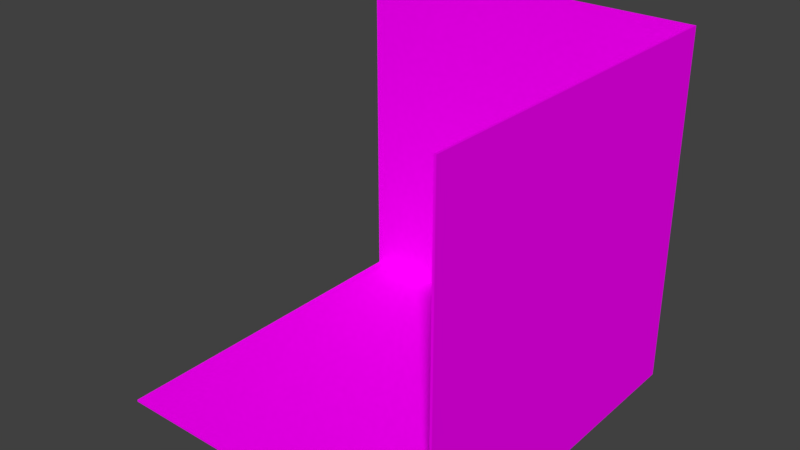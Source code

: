 # Source: Storage_Room.blend  (saved by Blender 2.79.0; exported with 4.5.12 LTS)
import bpy
from mathutils import Matrix  # noqa: F401  (used for matrix-valued properties, if any)

bpy.ops.wm.read_factory_settings(use_empty=True)
scene = bpy.context.scene
scene.name = 'Scene'

# ---- collections
col_collection_1 = bpy.data.collections.new('Collection 1'); scene.collection.children.link(col_collection_1)
col_collection_9 = bpy.data.collections.new('Collection 9'); scene.collection.children.link(col_collection_9)

# ---- images (referenced by path relative to the original .blend; pixels are not part of the script)
import os
ASSET_DIR = os.environ.get("B2B_ASSET_DIR", "")  # directory of the original .blend (textures are referenced by path, not embedded)
HERE = os.path.dirname(os.path.abspath(__file__))  # packed textures are extracted next to this script under _unpacked/

def load_image(name, relpath, width, height, colorspace="sRGB"):
    """Load a texture the original file referenced (path relative to the .blend, or extracted next to this script)."""
    p = next((c for c in (os.path.join(HERE, relpath), os.path.join(ASSET_DIR, relpath)) if relpath and os.path.exists(c)), "")
    if p:
        img = bpy.data.images.load(p, check_existing=True)
        img.name = name
    else:  # same state as the original file: an image datablock whose file is absent (Cycles renders it pink)
        img = bpy.data.images.new(name, width, height)
        img.source = "FILE"
        img.filepath = "//" + (relpath or name)
    img.colorspace_settings.name = colorspace
    return img
img_lvl3storage_texture = load_image('LVL3storage_texture', 'LVL3storage_texture.png', 1024, 1024, 'sRGB')
img_bucket_texture = load_image('Bucket_texture', 'Bucket_texture.png', 1024, 1024, 'sRGB')

# ---- materials (node trees are filled in below, after node groups)
mat_material_room = bpy.data.materials.new('Material_room')
mat_material_room.alpha_threshold = 0.0
mat_material_room.roughness = 0.5
mat_plankton_material = bpy.data.materials.new('Plankton_material')
mat_plankton_material.alpha_threshold = 0.0
mat_plankton_material.roughness = 0.5

# ---- material node trees
mat_material_room.use_nodes = True; mat_material_room.node_tree.nodes.clear()
_N = mat_material_room.node_tree.nodes; _L = mat_material_room.node_tree.links
n0 = _N.new('ShaderNodeOutputMaterial'); n0.name = 'Material Output'; n0.location = (300, 300)
n1 = _N.new('ShaderNodeBsdfDiffuse'); n1.name = 'Diffuse BSDF'; n1.location = (10, 300)
n2 = _N.new('ShaderNodeTexImage'); n2.name = 'Image Texture'; n2.location = (-190, 340)
n2.width = 140
n2.image = img_lvl3storage_texture
_L.new(n1.outputs[0], n0.inputs[0])
_L.new(n2.outputs[0], n1.inputs[0])
n0.is_active_output = True
mat_plankton_material.use_nodes = True; mat_plankton_material.node_tree.nodes.clear()
_N = mat_plankton_material.node_tree.nodes; _L = mat_plankton_material.node_tree.links
n0 = _N.new('ShaderNodeOutputMaterial'); n0.name = 'Material Output'; n0.location = (300, 300)
n1 = _N.new('ShaderNodeBsdfDiffuse'); n1.name = 'Diffuse BSDF'; n1.location = (10, 300)
n2 = _N.new('ShaderNodeTexImage'); n2.name = 'Image Texture'; n2.location = (-184, 307)
n2.width = 140
n2.image = img_bucket_texture
_L.new(n1.outputs[0], n0.inputs[0])
_L.new(n2.outputs[0], n1.inputs[0])
n0.is_active_output = True

# ---- world
world_world = bpy.data.worlds.new('World'); scene.world = world_world
world_world.color = (0.05088, 0.05088, 0.05088)
world_world.use_sun_shadow = False
world_world.sun_shadow_jitter_overblur = 0.0
world_world.cycles.sampling_method = 'MANUAL'

# ---- meshes
me_plane_001 = bpy.data.meshes.new('Plane.001')
me_plane_001.from_pydata([(-1.006, -1.006, -0.9938), (-1.006, 0.9944, 1.006), (0.9944, 0.9944, 1.006), (-1.006, 0.9944, -0.9938), (0.9944, -1.006, -0.9938), (0.9944, 0.9944, -0.9938), (0.9944, -1.006, 1.006), (-1.006, 1.006, -1.006), (-1.006, 1.006, 1.006), (1.006, 1.006, 1.006), (-1.006, -1.006, -1.006), (1.006, -1.006, -1.006), (1.006, 1.006, -1.006), (1.006, -1.006, 1.006)], [], [(0, 4, 5, 3), (1, 3, 5, 2), (4, 6, 2, 5), (10, 7, 12, 11), (8, 9, 12, 7), (11, 12, 9, 13), (2, 9, 8, 1), (6, 13, 9, 2), (4, 11, 13, 6), (0, 3, 7, 10), (1, 8, 7, 3), (4, 0, 10, 11)])
_uv = me_plane_001.uv_layers.new(name='UVMap')
_uv.uv.foreach_set('vector', [0.0, 0.0, 0.2969, 0.0, 0.2969, 0.2969, 0.0, 0.2969, 0.2969, 0.2969, 0.2969, 0.0, 0.5938, 0.0, 0.5938, 0.2969, 0.0, 0.2969, 0.2969, 0.2969, 0.2969, 0.5977, 0.0, 0.5977, 0.6895, 0.9059, 0.6807, 0.8345, 0.7649, 0.8405, 0.759, 0.9247, 0.5693, 0.8638, 0.5422, 0.8834, 0.5001, 0.8651, 0.5443, 0.8189, 0.4962, 0.9207, 0.5001, 0.8651, 0.5422, 0.8834, 0.5343, 0.9145, 0.5428, 0.8839, 0.5422, 0.8834, 0.5693, 0.8638, 0.5702, 0.8639, 0.5347, 0.915, 0.5343, 0.9145, 0.5422, 0.8834, 0.5428, 0.8839, 0.4973, 0.9214, 0.4962, 0.9207, 0.5343, 0.9145, 0.5347, 0.915, 0.6742, 0.9193, 0.6608, 0.8165, 0.6629, 0.814, 0.6758, 0.9179, 0.5702, 0.8639, 0.5693, 0.8638, 0.5443, 0.8189, 0.5459, 0.8194, 0.7741, 0.9469, 0.6742, 0.9193, 0.6758, 0.9179, 0.7768, 0.9452])
me_plane_001.materials.append(mat_material_room)
me_plane_001.use_remesh_preserve_volume = False
me_plane_001.use_remesh_preserve_attributes = False
me_plane_001.use_mirror_vertex_groups = False
me_plane_001.use_paint_bone_selection = False
me_plane_001.use_paint_mask = True
me_plane_001.update()
me_cylinder_000 = bpy.data.meshes.new('Cylinder.000')
me_cylinder_000.from_pydata([(0.0, 1.0, -1.0), (0.0, 1.22, 0.3704), (0.3827, 0.9239, -1.0), (0.4667, 1.127, 0.3704), (0.7071, 0.7071, -1.0), (0.8624, 0.8624, 0.3704), (0.9239, 0.3827, -1.0), (1.127, 0.4667, 0.3704), (1.0, -5.96e-08, -1.0), (1.22, -5.96e-08, 0.3704), (0.9239, -0.3827, -1.0), (1.127, -0.4667, 0.3704), (0.7071, -0.7071, -1.0), (0.8624, -0.8624, 0.3704), (0.3827, -0.9239, -1.0), (0.4667, -1.127, 0.3704), (1.788e-07, -1.0, -1.0), (1.788e-07, -1.22, 0.3704), (-0.3827, -0.9239, -1.0), (-0.4667, -1.127, 0.3704), (-0.7071, -0.7071, -1.0), (-0.8624, -0.8624, 0.3704), (-0.9239, -0.3827, -1.0), (-1.127, -0.4667, 0.3704), (-1.0, 0.0, -1.0), (-1.22, 0.0, 0.3704), (-0.9239, 0.3827, -1.0), (-1.127, 0.4668, 0.3704), (-0.7071, 0.7071, -1.0), (-0.8624, 0.8624, 0.3704), (-0.3827, 0.9239, -1.0), (-0.4667, 1.127, 0.3704), (0.0, 1.125, 0.3704), (0.4305, 1.039, 0.3704), (0.7954, 0.7954, 0.3704), (1.039, 0.4305, 0.3704), (1.125, -5.96e-08, 0.3704), (1.039, -0.4305, 0.3704), (0.7954, -0.7954, 0.3704), (0.4305, -1.039, 0.3704), (1.788e-07, -1.125, 0.3704), (-0.4305, -1.039, 0.3704), (-0.7954, -0.7954, 0.3704), (-1.039, -0.4305, 0.3704), (-1.125, 0.0, 0.3704), (-1.039, 0.4305, 0.3704), (-0.7954, 0.7954, 0.3704), (-0.4305, 1.039, 0.3704), (0.0, 0.9404, -0.9029), (0.3599, 0.8688, -0.9029), (0.665, 0.665, -0.9029), (0.8688, 0.3599, -0.9029), (0.9404, -5.96e-08, -0.9029), (0.8688, -0.3599, -0.9029), (0.665, -0.665, -0.9029), (0.3599, -0.8688, -0.9029), (1.192e-07, -0.9404, -0.9029), (-0.3599, -0.8688, -0.9029), (-0.665, -0.665, -0.9029), (-0.8688, -0.3599, -0.9029), (-0.9404, 0.0, -0.9029), (-0.8688, 0.3599, -0.9029), (-0.665, 0.665, -0.9029), (-0.3599, 0.8688, -0.9029), (-1.038, -0.5566, 0.4109), (-0.9113, -0.7456, 0.4109), (-0.9957, -0.5393, 0.4109), (-0.8793, -0.7136, 0.4109), (1.056, 0.5376, 0.4318), (0.901, 0.7703, 0.4318), (1.005, 0.5163, 0.4318), (0.8615, 0.7308, 0.4318), (-1.005, -0.5163, 0.7859), (-0.951, -0.4702, 0.958), (-1.056, -0.5376, 0.7859), (-0.4026, -0.08991, 1.559), (0.8615, 0.7308, 0.6089), (-0.8547, -0.7307, 0.959), (-0.5828, -0.5026, 1.365), (0.7619, 0.6464, 1.136), (-0.8146, -0.6907, 0.9587), (0.1742, 0.2379, 1.538), (0.1817, 0.2606, 1.57), (0.6114, 0.5361, 1.389), (0.8007, 0.6866, 1.146), (-0.8615, -0.7308, 0.7859), (0.901, 0.7703, 0.7859), (0.901, 0.7703, 0.6089), (0.767, 0.3021, 1.378), (0.9434, 0.4423, 1.139), (1.002, 0.4912, 0.9582), (1.056, 0.5376, 0.6089), (0.3782, 0.08067, 1.528), (0.7267, 0.2871, 1.355), (0.8941, 0.4217, 1.13), (1.005, 0.5163, 0.6089), (-1.005, -0.5163, 0.6089), (-0.8941, -0.4217, 1.13), (-0.7267, -0.2871, 1.355), (-0.3782, -0.08067, 1.528), (-1.056, -0.5376, 0.6089), (0.8615, 0.7308, 0.7859), (0.8146, 0.6907, 0.9587), (-1.002, -0.4912, 0.9582), (0.5828, 0.5026, 1.365), (-0.9434, -0.4423, 1.139), (-0.767, -0.3021, 1.378), (-0.901, -0.7703, 0.6089), (-0.901, -0.7703, 0.7859), (0.8547, 0.7307, 0.959), (-0.8007, -0.6866, 1.146), (-0.6114, -0.5361, 1.389), (0.4026, 0.08991, 1.559), (-0.1817, -0.2606, 1.57), (-0.1742, -0.2379, 1.538), (-0.7619, -0.6464, 1.136), (1.056, 0.5376, 0.7859), (-0.8615, -0.7308, 0.6089), (-0.8615, -0.7308, 0.4318), (-1.005, -0.5163, 0.4318), (-0.901, -0.7703, 0.4318), (0.951, 0.4702, 0.958), (1.005, 0.5163, 0.7859), (-1.056, -0.5376, 0.4318)], [], [(0, 1, 3, 2), (2, 3, 5, 4), (4, 5, 7, 6), (6, 7, 9, 8), (8, 9, 11, 10), (10, 11, 13, 12), (12, 13, 15, 14), (14, 15, 17, 16), (16, 17, 19, 18), (18, 19, 21, 20), (20, 21, 23, 22), (22, 23, 25, 24), (24, 25, 27, 26), (26, 27, 29, 28), (5, 3, 33, 34), (28, 29, 31, 30), (30, 31, 1, 0), (0, 2, 4, 6, 8, 10, 12, 14, 16, 18, 20, 22, 24, 26, 28, 30), (34, 33, 49, 50), (15, 13, 38, 39), (25, 23, 43, 44), (11, 9, 36, 37), (21, 19, 41, 42), (31, 29, 46, 47), (5, 34, 71, 69), (17, 15, 39, 40), (3, 1, 32, 33), (27, 25, 44, 45), (13, 11, 37, 38), (23, 21, 65, 64), (1, 31, 47, 32), (9, 7, 35, 36), (19, 17, 40, 41), (29, 27, 45, 46), (49, 48, 63, 62, 61, 60, 59, 58, 57, 56, 55, 54, 53, 52, 51, 50), (42, 41, 57, 58), (35, 34, 50, 51), (43, 42, 58, 59), (36, 35, 51, 52), (44, 43, 59, 60), (37, 36, 52, 53), (45, 44, 60, 61), (38, 37, 53, 54), (46, 45, 61, 62), (39, 38, 54, 55), (47, 46, 62, 63), (40, 39, 55, 56), (33, 32, 48, 49), (32, 47, 63, 48), (41, 40, 56, 57), (64, 65, 67, 66), (43, 23, 64, 66), (21, 42, 67, 65), (42, 43, 66, 67), (35, 7, 68, 70), (7, 5, 69, 68), (34, 35, 70, 71), (75, 82, 81, 99), (71, 70, 95, 76), (76, 95, 122, 101), (101, 122, 121, 102), (102, 121, 94, 79), (79, 94, 93, 104), (104, 93, 92, 81), (70, 68, 91, 95), (95, 91, 116, 122), (122, 116, 90, 121), (121, 90, 89, 94), (94, 89, 88, 93), (93, 88, 112, 92), (68, 69, 87, 91), (91, 87, 86, 116), (116, 86, 109, 90), (90, 109, 84, 89), (89, 84, 83, 88), (88, 83, 82, 112), (69, 71, 76, 87), (87, 76, 101, 86), (86, 101, 102, 109), (109, 102, 79, 84), (84, 79, 104, 83), (83, 104, 81, 82), (113, 112, 82, 75), (114, 92, 112, 113), (99, 81, 92, 114), (118, 119, 96, 117), (117, 96, 72, 85), (85, 72, 73, 80), (80, 73, 97, 115), (115, 97, 98, 78), (78, 98, 99, 114), (119, 123, 100, 96), (96, 100, 74, 72), (72, 74, 103, 73), (73, 103, 105, 97), (97, 105, 106, 98), (98, 106, 75, 99), (123, 120, 107, 100), (100, 107, 108, 74), (74, 108, 77, 103), (103, 77, 110, 105), (105, 110, 111, 106), (106, 111, 113, 75), (120, 118, 117, 107), (107, 117, 85, 108), (108, 85, 80, 77), (77, 80, 115, 110), (110, 115, 78, 111), (111, 78, 114, 113)])
_uv = me_cylinder_000.uv_layers.new(name='UVMap')
_uv.uv.foreach_set('vector', [0.2666, 0.7891, 0.2617, 0.7891, 0.2617, 0.7881, 0.2666, 0.7881, 0.2568, 0.8057, 0.2568, 0.7998, 0.2588, 0.7998, 0.2588, 0.8057, 0.2588, 0.8057, 0.2588, 0.7998, 0.2607, 0.7998, 0.2607, 0.8057, 0.2607, 0.8057, 0.2607, 0.7998, 0.2617, 0.7998, 0.2617, 0.8057, 0.2617, 0.8115, 0.2568, 0.8125, 0.2568, 0.8105, 0.2617, 0.8105, 0.2617, 0.8105, 0.2568, 0.8105, 0.2568, 0.8086, 0.2617, 0.8086, 0.2617, 0.8086, 0.2568, 0.8086, 0.2568, 0.8076, 0.2617, 0.8076, 0.2617, 0.8076, 0.2568, 0.8076, 0.2568, 0.8057, 0.2617, 0.8057, 0.2568, 0.7881, 0.2617, 0.7881, 0.2617, 0.7891, 0.2568, 0.7891, 0.2568, 0.7891, 0.2617, 0.7891, 0.2617, 0.791, 0.2568, 0.791, 0.2568, 0.791, 0.2617, 0.791, 0.2617, 0.793, 0.2568, 0.793, 0.2568, 0.793, 0.2617, 0.793, 0.2617, 0.7939, 0.2568, 0.7939, 0.2568, 0.7939, 0.2617, 0.7939, 0.2617, 0.7959, 0.2568, 0.7949, 0.2666, 0.7939, 0.2617, 0.7939, 0.2617, 0.793, 0.2666, 0.793, 0.25, 0.793, 0.249, 0.7949, 0.249, 0.7949, 0.249, 0.793, 0.2666, 0.793, 0.2617, 0.793, 0.2617, 0.791, 0.2666, 0.791, 0.2666, 0.791, 0.2617, 0.791, 0.2617, 0.7891, 0.2666, 0.7891, 0.25, 0.8018, 0.25, 0.8008, 0.25, 0.7988, 0.25, 0.7979, 0.251, 0.7969, 0.252, 0.7959, 0.2539, 0.7959, 0.2559, 0.7969, 0.2568, 0.7979, 0.2568, 0.7988, 0.2568, 0.8008, 0.2568, 0.8018, 0.2559, 0.8027, 0.2539, 0.8037, 0.252, 0.8037, 0.251, 0.8027, 0.2539, 0.791, 0.2559, 0.791, 0.2549, 0.7959, 0.2539, 0.7959, 0.2441, 0.7881, 0.2461, 0.7881, 0.2461, 0.7881, 0.2441, 0.7881, 0.2412, 0.7949, 0.2412, 0.793, 0.2412, 0.793, 0.2422, 0.7949, 0.248, 0.7881, 0.249, 0.7891, 0.249, 0.79, 0.2471, 0.7891, 0.2412, 0.791, 0.2412, 0.7891, 0.2422, 0.79, 0.2412, 0.791, 0.2461, 0.7969, 0.2441, 0.7969, 0.2441, 0.7969, 0.2461, 0.7969, 0.25, 0.793, 0.249, 0.793, 0.249, 0.793, 0.25, 0.793, 0.2422, 0.7881, 0.2441, 0.7881, 0.2441, 0.7881, 0.2432, 0.7891, 0.249, 0.7949, 0.248, 0.7969, 0.2471, 0.7959, 0.249, 0.7949, 0.2422, 0.7969, 0.2412, 0.7949, 0.2422, 0.7949, 0.2432, 0.7959, 0.2461, 0.7881, 0.248, 0.7881, 0.2471, 0.7891, 0.2461, 0.7881, 0.2617, 0.793, 0.2617, 0.791, 0.2617, 0.791, 0.2617, 0.792, 0.248, 0.7969, 0.2461, 0.7969, 0.2461, 0.7969, 0.2471, 0.7959, 0.249, 0.7891, 0.25, 0.791, 0.249, 0.791, 0.249, 0.79, 0.2412, 0.7891, 0.2422, 0.7881, 0.2432, 0.7891, 0.2422, 0.79, 0.2441, 0.7969, 0.2422, 0.7969, 0.2432, 0.7959, 0.2441, 0.7969, 0.2471, 0.8027, 0.2461, 0.8037, 0.2451, 0.8047, 0.2432, 0.8047, 0.2422, 0.8037, 0.2412, 0.8027, 0.2412, 0.8018, 0.2412, 0.7998, 0.2412, 0.7988, 0.2422, 0.7979, 0.2432, 0.7969, 0.2451, 0.7969, 0.2461, 0.7979, 0.2471, 0.7988, 0.2471, 0.7998, 0.2471, 0.8018, 0.248, 0.8047, 0.25, 0.8047, 0.249, 0.8096, 0.248, 0.8096, 0.252, 0.791, 0.2539, 0.791, 0.2539, 0.7959, 0.252, 0.7959, 0.2461, 0.8047, 0.248, 0.8047, 0.248, 0.8096, 0.2461, 0.8096, 0.251, 0.791, 0.252, 0.791, 0.252, 0.7959, 0.251, 0.7959, 0.2451, 0.8047, 0.2461, 0.8047, 0.2461, 0.8096, 0.2451, 0.8096, 0.25, 0.791, 0.251, 0.791, 0.251, 0.7959, 0.25, 0.7959, 0.2666, 0.8008, 0.2666, 0.8027, 0.2617, 0.8018, 0.2617, 0.8008, 0.2666, 0.8105, 0.2666, 0.8115, 0.2617, 0.8115, 0.2617, 0.8105, 0.2666, 0.7988, 0.2666, 0.8008, 0.2617, 0.8008, 0.2617, 0.7988, 0.2666, 0.8086, 0.2666, 0.8105, 0.2617, 0.8105, 0.2617, 0.8086, 0.2666, 0.7979, 0.2666, 0.7988, 0.2617, 0.7988, 0.2617, 0.7979, 0.2666, 0.8066, 0.2666, 0.8086, 0.2617, 0.8086, 0.2617, 0.8076, 0.2559, 0.791, 0.2568, 0.791, 0.2559, 0.7959, 0.2549, 0.7959, 0.2666, 0.7959, 0.2666, 0.7979, 0.2617, 0.7979, 0.2617, 0.7959, 0.2666, 0.8057, 0.2666, 0.8066, 0.2617, 0.8076, 0.2617, 0.8057, 0.2412, 0.793, 0.2412, 0.792, 0.2412, 0.792, 0.2412, 0.793, 0.2412, 0.793, 0.2412, 0.793, 0.2412, 0.793, 0.2412, 0.793, 0.2412, 0.791, 0.2412, 0.791, 0.2412, 0.792, 0.2412, 0.792, 0.248, 0.8047, 0.2461, 0.8047, 0.2471, 0.8047, 0.2471, 0.8047, 0.249, 0.791, 0.25, 0.791, 0.25, 0.792, 0.249, 0.792, 0.2607, 0.7998, 0.2588, 0.7998, 0.2588, 0.7998, 0.2598, 0.7998, 0.2539, 0.791, 0.252, 0.791, 0.2529, 0.79, 0.2539, 0.79, 0.25, 0.8096, 0.25, 0.8076, 0.25, 0.8076, 0.25, 0.8096, 0.2539, 0.79, 0.2529, 0.79, 0.2529, 0.7891, 0.2539, 0.7891, 0.2539, 0.7891, 0.2529, 0.7891, 0.2529, 0.7891, 0.2539, 0.7891, 0.2539, 0.7891, 0.2529, 0.7891, 0.2529, 0.7881, 0.2539, 0.7881, 0.2539, 0.7881, 0.2529, 0.7881, 0.252, 0.7881, 0.2539, 0.7881, 0.2539, 0.8037, 0.2549, 0.8037, 0.2549, 0.8047, 0.2539, 0.8047, 0.2539, 0.8047, 0.2549, 0.8047, 0.2549, 0.8057, 0.2539, 0.8066, 0.2451, 0.8135, 0.2451, 0.8135, 0.2441, 0.8135, 0.2441, 0.8135, 0.2441, 0.8135, 0.2441, 0.8135, 0.2441, 0.8135, 0.2441, 0.8135, 0.2441, 0.8135, 0.2441, 0.8135, 0.2432, 0.8135, 0.2432, 0.8135, 0.2432, 0.8135, 0.2432, 0.8135, 0.2422, 0.8135, 0.2422, 0.8135, 0.2422, 0.8135, 0.2422, 0.8135, 0.2412, 0.8125, 0.2412, 0.8125, 0.2412, 0.8125, 0.2412, 0.8125, 0.2412, 0.8105, 0.2412, 0.8105, 0.2598, 0.7998, 0.2588, 0.7998, 0.2588, 0.7988, 0.2598, 0.7988, 0.2598, 0.7988, 0.2588, 0.7988, 0.2588, 0.7988, 0.2598, 0.7988, 0.2598, 0.7988, 0.2588, 0.7988, 0.2588, 0.7979, 0.2598, 0.7979, 0.2598, 0.7979, 0.2588, 0.7979, 0.2588, 0.7969, 0.2598, 0.7969, 0.2598, 0.7969, 0.2588, 0.7969, 0.2588, 0.7959, 0.2598, 0.7959, 0.249, 0.8037, 0.2471, 0.8037, 0.2471, 0.8018, 0.249, 0.8018, 0.2539, 0.8037, 0.2539, 0.8037, 0.2529, 0.8037, 0.2529, 0.8037, 0.2529, 0.8037, 0.2529, 0.8037, 0.252, 0.8037, 0.252, 0.8037, 0.252, 0.8037, 0.252, 0.8037, 0.252, 0.8037, 0.252, 0.8037, 0.252, 0.8037, 0.252, 0.8037, 0.251, 0.8047, 0.251, 0.8037, 0.251, 0.8037, 0.251, 0.8047, 0.251, 0.8057, 0.25, 0.8057, 0.25, 0.8057, 0.251, 0.8057, 0.25, 0.8076, 0.25, 0.8076, 0.249, 0.7988, 0.249, 0.8018, 0.2471, 0.8018, 0.2471, 0.7988, 0.2412, 0.8086, 0.2412, 0.8105, 0.2412, 0.8105, 0.2412, 0.8086, 0.2539, 0.8086, 0.2539, 0.8066, 0.2549, 0.8057, 0.2549, 0.8086, 0.2549, 0.8076, 0.2559, 0.8076, 0.2559, 0.8086, 0.2549, 0.8086, 0.2549, 0.8086, 0.2559, 0.8086, 0.2559, 0.8086, 0.2549, 0.8086, 0.2549, 0.8086, 0.2559, 0.8086, 0.2559, 0.8096, 0.2549, 0.8096, 0.2549, 0.8096, 0.2559, 0.8096, 0.2559, 0.8105, 0.2549, 0.8105, 0.2549, 0.8115, 0.2539, 0.8115, 0.2539, 0.8105, 0.2549, 0.8105, 0.2549, 0.8105, 0.2539, 0.8105, 0.2539, 0.8086, 0.2549, 0.8086, 0.2539, 0.8125, 0.2539, 0.8135, 0.2529, 0.8135, 0.2529, 0.8125, 0.2529, 0.8125, 0.2529, 0.8135, 0.252, 0.8135, 0.252, 0.8125, 0.252, 0.8125, 0.252, 0.8135, 0.252, 0.8125, 0.252, 0.8125, 0.252, 0.8125, 0.252, 0.8125, 0.251, 0.8125, 0.251, 0.8125, 0.251, 0.8125, 0.251, 0.8125, 0.25, 0.8115, 0.251, 0.8115, 0.251, 0.8115, 0.25, 0.8115, 0.25, 0.8096, 0.25, 0.8096, 0.2559, 0.8076, 0.2549, 0.8076, 0.2549, 0.8066, 0.2559, 0.8066, 0.2559, 0.8066, 0.2549, 0.8066, 0.2549, 0.8057, 0.2559, 0.8057, 0.2559, 0.8057, 0.2549, 0.8057, 0.2549, 0.8057, 0.2559, 0.8057, 0.2559, 0.8057, 0.2549, 0.8057, 0.2549, 0.8047, 0.2559, 0.8047, 0.2559, 0.8047, 0.2549, 0.8047, 0.2549, 0.8037, 0.2559, 0.8037, 0.2471, 0.7969, 0.249, 0.7969, 0.249, 0.7988, 0.2471, 0.7988, 0.2451, 0.8047, 0.2451, 0.8047, 0.2441, 0.8047, 0.2441, 0.8047, 0.2441, 0.8047, 0.2441, 0.8047, 0.2441, 0.8047, 0.2441, 0.8047, 0.2441, 0.8047, 0.2441, 0.8047, 0.2432, 0.8047, 0.2432, 0.8047, 0.2432, 0.8047, 0.2432, 0.8047, 0.2422, 0.8057, 0.2422, 0.8047, 0.2422, 0.8047, 0.2422, 0.8057, 0.2412, 0.8066, 0.2412, 0.8057, 0.2412, 0.8057, 0.2412, 0.8066, 0.2412, 0.8086, 0.2412, 0.8086])
me_cylinder_000.materials.append(mat_plankton_material)
me_cylinder_000.use_remesh_preserve_volume = False
me_cylinder_000.use_remesh_preserve_attributes = False
me_cylinder_000.use_mirror_vertex_groups = False
me_cylinder_000.update()
me_cylinder = bpy.data.meshes.new('Cylinder')
me_cylinder.from_pydata([], [], [])
me_cylinder.materials.append(None)
me_cylinder.update()
me_cube = bpy.data.meshes.new('Cube')
me_cube.from_pydata([], [], [])
me_cube.materials.append(None)
me_cube.update()
me_cube_1 = bpy.data.meshes.new('Cube')
me_cube_1.from_pydata([], [], [])
me_cube_1.materials.append(None)
me_cube_1.update()
me_cube_2 = bpy.data.meshes.new('Cube')
me_cube_2.from_pydata([], [], [])
me_cube_2.materials.append(None)
me_cube_2.update()

# ---- objects
ob_room_bordered = bpy.data.objects.new('Room_Bordered', me_plane_001)
ob_part_bucket_001 = bpy.data.objects.new('Part_Bucket.001', me_cylinder_000)
ob_cylinder = bpy.data.objects.new('Cylinder', me_cylinder)
ob_carpet = bpy.data.objects.new('Carpet', me_cube)
ob_cube = bpy.data.objects.new('Cube', me_cube_1)
ob_cylinder_001 = bpy.data.objects.new('Cylinder.001', me_cylinder)
ob_cylinder_002 = bpy.data.objects.new('Cylinder.002', me_cylinder)
ob_part_bucket_000 = bpy.data.objects.new('Part_Bucket.000', me_cylinder_000)
ob_cube_001 = bpy.data.objects.new('Cube.001', me_cube_1)
ob_cabinet = bpy.data.objects.new('Cabinet', me_cube_2)

# ---- transforms, parenting, visibility, modifiers, constraints
ob_room_bordered.location = (0.01121, 0.01126, 1.988)
ob_room_bordered.scale = (2.0, 2.0, 2.0)
ob_room_bordered.lineart.crease_threshold = 0.0
ob_part_bucket_001.location = (1.441, 0.8867, 0.3999)
ob_part_bucket_001.rotation_euler = (0.0, -0.0, 1.75)
ob_part_bucket_001.scale = (0.2347, 0.2347, 0.3861)
ob_part_bucket_001.lineart.crease_threshold = 0.0
ob_cylinder.location = (1.61, 0.1176, 0.6737)
ob_cylinder.rotation_euler = (0.0, -0.0, 1.833)
ob_cylinder.scale = (0.08184, 0.08184, 0.08184)
ob_cylinder.lineart.crease_threshold = 0.0
_m = ob_cylinder.modifiers.new('Subsurf', 'SUBSURF')
_m.uv_smooth = 'PRESERVE_CORNERS'
_m.quality = 2
_m.levels = 2
_m.show_only_control_edges = False
ob_carpet.location = (1.473, -0.66, 0.03457)
ob_carpet.scale = (0.5332, 1.28, 0.02407)
ob_carpet.lineart.crease_threshold = 0.0
ob_cube.location = (-0.6446, -1.39, 0.356)
ob_cube.rotation_euler = (0.0, -0.0, -1.936)
ob_cube.scale = (0.3426, 0.3426, 0.3426)
ob_cube.lineart.crease_threshold = 0.0
ob_cylinder_001.location = (1.61, -1.41, 0.6737)
ob_cylinder_001.rotation_euler = (0.0, -0.0, 1.833)
ob_cylinder_001.scale = (0.08184, 0.08184, 0.08184)
ob_cylinder_001.lineart.crease_threshold = 0.0
_m = ob_cylinder_001.modifiers.new('Subsurf', 'SUBSURF')
_m.uv_smooth = 'PRESERVE_CORNERS'
_m.quality = 2
_m.levels = 2
_m.show_only_control_edges = False
ob_cylinder_002.location = (1.61, -0.6233, 0.6737)
ob_cylinder_002.rotation_euler = (0.0, -0.0, 1.833)
ob_cylinder_002.scale = (0.08184, 0.08184, 0.08184)
ob_cylinder_002.lineart.crease_threshold = 0.0
_m = ob_cylinder_002.modifiers.new('Subsurf', 'SUBSURF')
_m.uv_smooth = 'PRESERVE_CORNERS'
_m.quality = 2
_m.levels = 2
_m.show_only_control_edges = False
ob_part_bucket_000.location = (1.441, 1.52, 0.3999)
ob_part_bucket_000.scale = (0.2347, 0.2347, 0.3861)
ob_part_bucket_000.lineart.crease_threshold = 0.0
ob_cube_001.location = (-0.6446, 1.188, 0.356)
ob_cube_001.rotation_euler = (0.0, 0.0, 1.469)
ob_cube_001.scale = (0.3426, 0.3426, 0.3426)
ob_cube_001.lineart.crease_threshold = 0.0
ob_cabinet.location = (1.747, 0.7878, 2.695)
ob_cabinet.rotation_euler = (1.497, 1.566, -0.07392)
ob_cabinet.scale = (0.3665, 0.2527, 0.5016)
ob_cabinet.lineart.crease_threshold = 0.0

# ---- collection membership
col_collection_1.objects.link(ob_room_bordered)
col_collection_9.objects.link(ob_part_bucket_001)
col_collection_9.objects.link(ob_cylinder)
col_collection_9.objects.link(ob_carpet)
col_collection_9.objects.link(ob_cube)
col_collection_9.objects.link(ob_cylinder_001)
col_collection_9.objects.link(ob_cylinder_002)
col_collection_9.objects.link(ob_part_bucket_000)
col_collection_9.objects.link(ob_cube_001)
col_collection_9.objects.link(ob_cabinet)

# ---- scene / render settings (as saved in the file)
scene.frame_start = 1; scene.frame_end = 250; scene.frame_set(1)
scene.render.engine = 'CYCLES'
scene.render.fps = 30
scene.render.dither_intensity = 0.0
scene.cycles.use_denoising = False
scene.cycles.samples = 128
scene.cycles.sampling_pattern = 'TABULATED_SOBOL'
scene.cycles.light_sampling_threshold = 0.0
scene.cycles.use_adaptive_sampling = False
scene.cycles.use_light_tree = False
scene.cycles.blur_glossy = 0.0
scene.cycles.sample_clamp_indirect = 0.0
scene.view_settings.view_transform = 'Standard'
bpy.context.view_layer.update()

# ---- added for rendering (the .blend has no active camera and no usable light): camera, sun
cam_auto = bpy.data.cameras.new('AutoCamera')
cam_auto.lens = 50.0
cam_auto.sensor_width = 36.0
cam_auto.clip_end = 1000.0
ob_auto_camera = bpy.data.objects.new('AutoCamera', cam_auto)
scene.collection.objects.link(ob_auto_camera)
ob_auto_camera.location = (6.45869, -7.72571, 7.14551)
ob_auto_camera.rotation_euler = (1.09748, -7.21219e-08, 0.694738)
scene.camera = ob_auto_camera
light_auto_sun = bpy.data.lights.new('AutoSun', 'SUN')
light_auto_sun.energy = 3.0
light_auto_sun.angle = 0.0523599
ob_auto_sun = bpy.data.objects.new('AutoSun', light_auto_sun)
scene.collection.objects.link(ob_auto_sun)
ob_auto_sun.rotation_euler = (0.872665, 0.174533, 0.523599)
bpy.context.view_layer.update()
